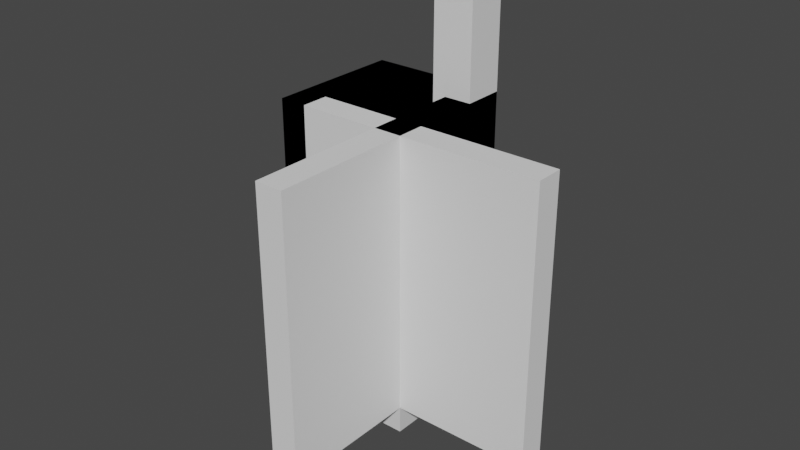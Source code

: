 # Source: gridmap_meshlibrary.blend  (saved by Blender 2.80.75; exported with 4.5.12 LTS)
import bpy
from mathutils import Matrix  # noqa: F401  (used for matrix-valued properties, if any)

bpy.ops.wm.read_factory_settings(use_empty=True)
scene = bpy.context.scene
scene.name = 'Scene'

# ---- collections
col_collection = bpy.data.collections.new('Collection'); scene.collection.children.link(col_collection)

# ---- materials (node trees are filled in below, after node groups)
mat_material = bpy.data.materials.new('Material')
mat_material.alpha_threshold = 0.0
mat_material.use_transparent_shadow = False
mat_material.line_color = (0.0, 0.0, 0.0, 1.0)

# ---- material node trees
mat_material.use_nodes = True; mat_material.node_tree.nodes.clear()
_N = mat_material.node_tree.nodes; _L = mat_material.node_tree.links
n0 = _N.new('ShaderNodeOutputMaterial'); n0.name = 'Material Output'; n0.location = (300, 300)
n1 = _N.new('ShaderNodeBsdfPrincipled'); n1.name = 'Principled BSDF'; n1.location = (10, 300)
n1.distribution = 'GGX'
n1.subsurface_method = 'BURLEY'
n1.inputs[2].default_value = 0.4
n1.inputs[3].default_value = 1.45
n1.inputs[27].default_value = (0.0, 0.0, 0.0, 1.0)
n1.inputs[28].default_value = 1.0
_L.new(n1.outputs[0], n0.inputs[0])
n0.is_active_output = True

# ---- world
world_world = bpy.data.worlds.new('World'); scene.world = world_world
world_world.use_nodes = True; world_world.node_tree.nodes.clear()
_N = world_world.node_tree.nodes; _L = world_world.node_tree.links
n0 = _N.new('ShaderNodeOutputWorld'); n0.name = 'World Output'; n0.location = (300, 300)
n1 = _N.new('ShaderNodeBackground'); n1.name = 'Background'; n1.location = (10, 300)
n1.inputs[0].default_value = (0.05088, 0.05088, 0.05088, 1.0)
_L.new(n1.outputs[0], n0.inputs[0])
n0.is_active_output = True
world_world.color = (0.05088, 0.05088, 0.05088)
world_world.use_sun_shadow = False
world_world.sun_shadow_jitter_overblur = 0.0

# ---- meshes
me_cube = bpy.data.meshes.new('Cube')
me_cube.from_pydata([(1.0, 1.0, 1.0), (1.0, 1.0, -1.0), (1.0, -1.0, 1.0), (1.0, -1.0, -1.0), (-1.0, 1.0, 1.0), (-1.0, 1.0, -1.0), (-1.0, -1.0, 1.0), (-1.0, -1.0, -1.0)], [], [(0, 4, 6, 2), (3, 2, 6, 7), (7, 6, 4, 5), (5, 1, 3, 7), (1, 0, 2, 3), (5, 4, 0, 1)])
_uv = me_cube.uv_layers.new(name='UVMap')
_uv.uv.foreach_set('vector', [0.375, 0.0, 0.625, 0.0, 0.625, 0.25, 0.375, 0.25, 0.375, 0.25, 0.625, 0.25, 0.625, 0.5, 0.375, 0.5, 0.375, 0.5, 0.625, 0.5, 0.625, 0.75, 0.375, 0.75, 0.375, 0.75, 0.625, 0.75, 0.625, 1.0, 0.375, 1.0, 0.125, 0.5, 0.375, 0.5, 0.375, 0.75, 0.125, 0.75, 0.625, 0.5, 0.875, 0.5, 0.875, 0.75, 0.625, 0.75])
me_cube.materials.append(mat_material)
me_cube.use_remesh_preserve_volume = False
me_cube.use_remesh_preserve_attributes = False
me_cube.use_mirror_vertex_groups = False
me_cube.update()
me_cube_003 = bpy.data.meshes.new('Cube.003')
me_cube_003.from_pydata([(-1.0, -1.0, -1.0), (-1.0, -1.0, 1.0), (-1.0, 1.0, -1.0), (-1.0, 1.0, 1.0), (1.0, -1.0, -1.0), (1.0, -1.0, 1.0), (1.0, 1.0, -1.0), (1.0, 1.0, 1.0)], [], [(0, 1, 3, 2), (6, 7, 5, 4), (2, 6, 4, 0), (7, 3, 1, 5)])
_uv = me_cube_003.uv_layers.new(name='UVMap')
_uv.uv.foreach_set('vector', [0.4999, 0.5001, 0.4998, 0.9999, 4.718e-05, 0.9999, 0.0001149, 0.5001, 0.4999, 0.0001041, 0.4999, 0.4999, 0.0001, 0.4999, 0.0001379, 6.61e-05, 0.125, 0.5, 0.375, 0.5, 0.375, 0.75, 0.125, 0.75, 0.625, 0.5, 0.875, 0.5, 0.875, 0.75, 0.625, 0.75])
me_cube_003.use_remesh_preserve_volume = False
me_cube_003.use_remesh_preserve_attributes = False
me_cube_003.use_mirror_vertex_groups = False
me_cube_003.update()
me_cube_004 = bpy.data.meshes.new('Cube.004')
me_cube_004.from_pydata([(-1.0, -1.4, -1.0), (-1.0, -1.4, 1.0), (-1.0, 1.0, -1.0), (-1.0, 1.0, 1.0), (1.0, -1.4, -1.0), (1.0, -1.4, 1.0), (1.0, 1.0, -1.0), (1.0, 1.0, 1.0), (-1.0, 0.6, -1.0), (-1.0, 0.6, 1.0), (1.0, 0.6, -1.0), (1.0, 0.6, 1.0), (1.0, 1.0, 1.0), (1.0, 1.0, -1.0), (1.0, 0.6, -1.0), (1.0, 0.6, 1.0), (11.0, 1.0, 1.0), (11.0, 1.0, -1.0), (11.0, 0.6, -1.0), (11.0, 0.6, 1.0)], [], [(8, 9, 3, 2), (2, 3, 7, 6), (10, 11, 5, 4), (4, 5, 1, 0), (8, 10, 4, 0), (11, 9, 1, 5), (7, 3, 9, 11), (2, 6, 10, 8), (10, 6, 13, 14), (0, 1, 9, 8), (12, 15, 19, 16), (11, 10, 14, 15), (6, 7, 12, 13), (7, 11, 15, 12), (17, 16, 19, 18), (13, 12, 16, 17), (15, 14, 18, 19), (14, 13, 17, 18)])
_uv = me_cube_004.uv_layers.new(name='UVMap')
_uv.uv.foreach_set('vector', [0.375, 0.2, 0.625, 0.2, 0.625, 0.25, 0.375, 0.25, 0.375, 0.25, 0.625, 0.25, 0.625, 0.5, 0.375, 0.5, 0.375, 0.55, 0.625, 0.55, 0.625, 0.75, 0.375, 0.75, 0.375, 0.75, 0.625, 0.75, 0.625, 1.0, 0.375, 1.0, 0.125, 0.55, 0.375, 0.55, 0.375, 0.75, 0.125, 0.75, 0.625, 0.55, 0.875, 0.55, 0.875, 0.75, 0.625, 0.75, 0.625, 0.5, 0.875, 0.5, 0.875, 0.55, 0.625, 0.55, 0.125, 0.5, 0.375, 0.5, 0.375, 0.55, 0.125, 0.55, 0.375, 0.55, 0.375, 0.5, 0.375, 0.5, 0.375, 0.55, 0.375, 0.0, 0.625, 0.0, 0.625, 0.2, 0.375, 0.2, 0.625, 0.5, 0.625, 0.55, 0.625, 0.55, 0.625, 0.5, 0.625, 0.55, 0.375, 0.55, 0.375, 0.55, 0.625, 0.55, 0.375, 0.5, 0.625, 0.5, 0.625, 0.5, 0.375, 0.5, 0.625, 0.5, 0.625, 0.55, 0.625, 0.55, 0.625, 0.5, 0.375, 0.5, 0.625, 0.5, 0.625, 0.55, 0.375, 0.55, 0.375, 0.5, 0.625, 0.5, 0.625, 0.5, 0.375, 0.5, 0.625, 0.55, 0.375, 0.55, 0.375, 0.55, 0.625, 0.55, 0.375, 0.55, 0.375, 0.5, 0.375, 0.5, 0.375, 0.55])
me_cube_004.use_remesh_preserve_volume = False
me_cube_004.use_remesh_preserve_attributes = False
me_cube_004.use_mirror_vertex_groups = False
me_cube_004.update()
me_cube_001 = bpy.data.meshes.new('Cube.001')
me_cube_001.from_pydata([(-1.0, -1.0, -1.0), (-1.0, -1.0, 1.0), (-1.0, 1.0, -1.0), (-1.0, 1.0, 1.0), (1.0, -1.0, -1.0), (1.0, -1.0, 1.0), (1.0, 1.0, -1.0), (1.0, 1.0, 1.0), (-1.0, 0.6, -1.0), (-1.0, 0.6, 1.0), (1.0, 0.6, -1.0), (1.0, 0.6, 1.0), (1.0, 1.0, 1.0), (1.0, 1.0, -1.0), (1.0, 0.6, -1.0), (1.0, 0.6, 1.0), (9.0, 1.0, 1.0), (9.0, 1.0, -1.0), (9.0, 0.6, -1.0), (9.0, 0.6, 1.0)], [], [(8, 9, 3, 2), (2, 3, 7, 6), (10, 11, 5, 4), (4, 5, 1, 0), (8, 10, 4, 0), (11, 9, 1, 5), (7, 3, 9, 11), (2, 6, 10, 8), (10, 6, 13, 14), (0, 1, 9, 8), (12, 15, 19, 16), (11, 10, 14, 15), (6, 7, 12, 13), (7, 11, 15, 12), (17, 16, 19, 18), (13, 12, 16, 17), (15, 14, 18, 19), (14, 13, 17, 18)])
_uv = me_cube_001.uv_layers.new(name='UVMap')
_uv.uv.foreach_set('vector', [0.375, 0.2, 0.625, 0.2, 0.625, 0.25, 0.375, 0.25, 0.375, 0.25, 0.625, 0.25, 0.625, 0.5, 0.375, 0.5, 0.375, 0.55, 0.625, 0.55, 0.625, 0.75, 0.375, 0.75, 0.375, 0.75, 0.625, 0.75, 0.625, 1.0, 0.375, 1.0, 0.125, 0.55, 0.375, 0.55, 0.375, 0.75, 0.125, 0.75, 0.625, 0.55, 0.875, 0.55, 0.875, 0.75, 0.625, 0.75, 0.625, 0.5, 0.875, 0.5, 0.875, 0.55, 0.625, 0.55, 0.125, 0.5, 0.375, 0.5, 0.375, 0.55, 0.125, 0.55, 0.375, 0.55, 0.375, 0.5, 0.375, 0.5, 0.375, 0.55, 0.375, 0.0, 0.625, 0.0, 0.625, 0.2, 0.375, 0.2, 0.625, 0.5, 0.625, 0.55, 0.625, 0.55, 0.625, 0.5, 0.625, 0.55, 0.375, 0.55, 0.375, 0.55, 0.625, 0.55, 0.375, 0.5, 0.625, 0.5, 0.625, 0.5, 0.375, 0.5, 0.625, 0.5, 0.625, 0.55, 0.625, 0.55, 0.625, 0.5, 0.375, 0.5, 0.625, 0.5, 0.625, 0.55, 0.375, 0.55, 0.375, 0.5, 0.625, 0.5, 0.625, 0.5, 0.375, 0.5, 0.625, 0.55, 0.375, 0.55, 0.375, 0.55, 0.625, 0.55, 0.375, 0.55, 0.375, 0.5, 0.375, 0.5, 0.375, 0.55])
me_cube_001.use_remesh_preserve_volume = False
me_cube_001.use_remesh_preserve_attributes = False
me_cube_001.use_mirror_vertex_groups = False
me_cube_001.update()
me_cube_002 = bpy.data.meshes.new('Cube.002')
me_cube_002.from_pydata([(-1.0, -1.0, -1.0), (-1.0, -1.0, 1.0), (-1.0, 1.0, -1.0), (-1.0, 1.0, 1.0), (1.0, -1.0, -1.0), (1.0, -1.0, 1.0), (1.0, 1.0, -1.0), (1.0, 1.0, 1.0)], [], [(0, 1, 3, 2), (2, 3, 7, 6), (6, 7, 5, 4), (4, 5, 1, 0), (2, 6, 4, 0), (7, 3, 1, 5)])
_uv = me_cube_002.uv_layers.new(name='UVMap')
_uv.uv.foreach_set('vector', [0.375, 0.0, 0.625, 0.0, 0.625, 0.25, 0.375, 0.25, 0.375, 0.25, 0.625, 0.25, 0.625, 0.5, 0.375, 0.5, 0.375, 0.5, 0.625, 0.5, 0.625, 0.75, 0.375, 0.75, 0.375, 0.75, 0.625, 0.75, 0.625, 1.0, 0.375, 1.0, 0.125, 0.5, 0.375, 0.5, 0.375, 0.75, 0.125, 0.75, 0.625, 0.5, 0.875, 0.5, 0.875, 0.75, 0.625, 0.75])
me_cube_002.use_remesh_preserve_volume = False
me_cube_002.use_remesh_preserve_attributes = False
me_cube_002.use_mirror_vertex_groups = False
me_cube_002.update()
me_cube_005 = bpy.data.meshes.new('Cube.005')
me_cube_005.from_pydata([(-1.0, -1.0, -1.0), (-1.0, -1.0, 1.0), (-1.0, 1.0, -1.0), (-1.0, 1.0, 1.0), (1.0, -1.0, -1.0), (1.0, -1.0, 1.0), (1.0, 1.0, -1.0), (1.0, 1.0, 1.0), (-1.0, 0.6, -1.0), (-1.0, 0.6, 1.0), (1.0, 0.6, -1.0), (1.0, 0.6, 1.0), (-9.0, 0.6, 1.0), (-9.0, 1.0, 1.0), (-9.0, 1.0, -1.0), (-9.0, 0.6, -1.0), (-7.0, 0.6, 1.0), (-7.0, 0.6, -1.0), (-7.0, 1.0, 1.0), (-7.0, 1.0, -1.0), (-9.0, -1.0, 1.0), (-9.0, -1.0, -1.0), (-7.0, -1.0, 1.0), (-7.0, -1.0, -1.0)], [], [(16, 12, 20, 22), (2, 3, 7, 6), (10, 11, 5, 4), (4, 5, 1, 0), (8, 10, 4, 0), (11, 9, 1, 5), (7, 3, 9, 11), (2, 6, 10, 8), (6, 7, 11, 10), (0, 1, 9, 8), (15, 12, 13, 14), (16, 18, 13, 12), (18, 19, 14, 13), (19, 17, 15, 14), (2, 8, 17, 19), (3, 2, 19, 18), (9, 3, 18, 16), (8, 9, 16, 17), (23, 22, 20, 21), (17, 16, 22, 23), (15, 17, 23, 21), (12, 15, 21, 20)])
_uv = me_cube_005.uv_layers.new(name='UVMap')
_uv.uv.foreach_set('vector', [0.875, 0.55, 0.875, 0.55, 0.875, 0.55, 0.875, 0.55, 0.375, 0.25, 0.625, 0.25, 0.625, 0.5, 0.375, 0.5, 0.375, 0.55, 0.625, 0.55, 0.625, 0.75, 0.375, 0.75, 0.375, 0.75, 0.625, 0.75, 0.625, 1.0, 0.375, 1.0, 0.125, 0.55, 0.375, 0.55, 0.375, 0.75, 0.125, 0.75, 0.625, 0.55, 0.875, 0.55, 0.875, 0.75, 0.625, 0.75, 0.625, 0.5, 0.875, 0.5, 0.875, 0.55, 0.625, 0.55, 0.125, 0.5, 0.375, 0.5, 0.375, 0.55, 0.125, 0.55, 0.375, 0.5, 0.625, 0.5, 0.625, 0.55, 0.375, 0.55, 0.375, 0.0, 0.625, 0.0, 0.625, 0.2, 0.375, 0.2, 0.375, 0.2, 0.625, 0.2, 0.625, 0.25, 0.375, 0.25, 0.875, 0.55, 0.875, 0.5, 0.875, 0.5, 0.875, 0.55, 0.625, 0.25, 0.375, 0.25, 0.375, 0.25, 0.625, 0.25, 0.125, 0.5, 0.125, 0.55, 0.125, 0.55, 0.125, 0.5, 0.125, 0.5, 0.125, 0.55, 0.125, 0.55, 0.125, 0.5, 0.625, 0.25, 0.375, 0.25, 0.375, 0.25, 0.625, 0.25, 0.875, 0.55, 0.875, 0.5, 0.875, 0.5, 0.875, 0.55, 0.375, 0.2, 0.625, 0.2, 0.625, 0.2, 0.375, 0.2, 0.375, 0.2, 0.625, 0.2, 0.625, 0.2, 0.375, 0.2, 0.375, 0.2, 0.625, 0.2, 0.625, 0.2, 0.375, 0.2, 0.125, 0.55, 0.125, 0.55, 0.125, 0.55, 0.125, 0.55, 0.625, 0.2, 0.375, 0.2, 0.375, 0.2, 0.625, 0.2])
me_cube_005.use_remesh_preserve_volume = False
me_cube_005.use_remesh_preserve_attributes = False
me_cube_005.use_mirror_vertex_groups = False
me_cube_005.update()
me_cube_006 = bpy.data.meshes.new('Cube.006')
me_cube_006.from_pydata([(-1.0, -1.0, -1.0), (-1.0, -1.0, 1.0), (-1.0, 1.0, -1.0), (-1.0, 1.0, 1.0), (1.0, -1.0, -1.0), (1.0, -1.0, 1.0), (1.0, 1.0, -1.0), (1.0, 1.0, 1.0), (7.0, -1.0, -1.0), (7.0, -1.0, 1.0), (7.0, 1.0, -1.0), (7.0, 1.0, 1.0), (9.0, -1.0, -1.0), (9.0, -1.0, 1.0), (9.0, 1.0, -1.0), (9.0, 1.0, 1.0)], [], [(0, 1, 3, 2), (6, 7, 5, 4), (2, 6, 4, 0), (7, 3, 1, 5), (8, 9, 11, 10), (14, 15, 13, 12), (10, 14, 12, 8), (15, 11, 9, 13)])
_uv = me_cube_006.uv_layers.new(name='UVMap')
_uv.uv.foreach_set('vector', [0.4999, 0.5001, 0.4998, 0.9999, 4.718e-05, 0.9999, 0.0001149, 0.5001, 0.4999, 0.0001041, 0.4999, 0.4999, 0.0001, 0.4999, 0.0001379, 6.61e-05, 0.125, 0.5, 0.375, 0.5, 0.375, 0.75, 0.125, 0.75, 0.625, 0.5, 0.875, 0.5, 0.875, 0.75, 0.625, 0.75, 0.4999, 0.5001, 0.4998, 0.9999, 4.718e-05, 0.9999, 0.0001149, 0.5001, 0.4999, 0.0001041, 0.4999, 0.4999, 0.0001, 0.4999, 0.0001379, 6.61e-05, 0.125, 0.5, 0.375, 0.5, 0.375, 0.75, 0.125, 0.75, 0.625, 0.5, 0.875, 0.5, 0.875, 0.75, 0.625, 0.75])
me_cube_006.use_remesh_preserve_volume = False
me_cube_006.use_remesh_preserve_attributes = False
me_cube_006.use_mirror_vertex_groups = False
me_cube_006.update()
me_cube_008 = bpy.data.meshes.new('Cube.008')
me_cube_008.from_pydata([(-1.0, -1.0, -1.0), (-1.0, -1.0, 1.0), (-1.0, 1.0, -1.0), (-1.0, 1.0, 1.0), (1.0, -1.0, -1.0), (1.0, -1.0, 1.0), (1.0, 1.0, -1.0), (1.0, 1.0, 1.0), (-1.0, 0.6, -1.0), (-1.0, 0.6, 1.0), (1.0, 0.6, -1.0), (1.0, 0.6, 1.0), (-9.0, 0.6, 1.0), (-9.0, 1.0, 1.0), (-9.0, 1.0, -1.0), (-9.0, 0.6, -1.0), (-7.0, 0.6, 1.0), (-7.0, 0.6, -1.0), (-7.0, 1.0, 1.0), (-7.0, 1.0, -1.0), (-9.0, -1.0, 1.0), (-9.0, -1.0, -1.0), (-7.0, -1.0, 1.0), (-7.0, -1.0, -1.0), (-9.0, -0.6, 1.0), (-7.0, -0.6, 1.0), (-7.0, -0.6, -1.0), (-9.0, -0.6, -1.0), (-1.0, -0.6, -1.0), (1.0, -0.6, 1.0), (-1.0, -0.6, 1.0), (1.0, -0.6, -1.0)], [], [(25, 24, 20, 22), (29, 5, 4, 31, 10, 6, 7, 11), (28, 31, 4, 0), (29, 30, 1, 5), (7, 3, 9, 11), (2, 6, 10, 8), (3, 7, 6, 2, 19, 14, 13, 18), (28, 30, 9, 8), (16, 18, 13, 12), (12, 13, 14, 15, 27, 21, 20, 24), (19, 17, 15, 14), (2, 8, 17, 19), (9, 3, 18, 16), (8, 9, 16, 17), (25, 22, 1, 30), (27, 26, 23, 21), (15, 17, 26, 27), (17, 16, 25, 26), (16, 12, 24, 25), (0, 1, 30, 28), (11, 9, 30, 29), (8, 10, 31, 28), (26, 25, 30, 28), (23, 26, 28, 0), (4, 5, 1, 22, 20, 21, 23, 0)])
_uv = me_cube_008.uv_layers.new(name='UVMap')
_uv.uv.foreach_set('vector', [0.875, 0.55, 0.875, 0.55, 0.875, 0.55, 0.875, 0.55, 0.625, 0.7, 0.625, 0.75, 0.375, 0.75, 0.375, 0.7, 0.375, 0.55, 0.375, 0.5, 0.625, 0.5, 0.625, 0.55, 0.125, 0.7, 0.375, 0.7, 0.375, 0.75, 0.125, 0.75, 0.625, 0.7, 0.875, 0.7, 0.875, 0.75, 0.625, 0.75, 0.625, 0.5, 0.875, 0.5, 0.875, 0.55, 0.625, 0.55, 0.125, 0.5, 0.375, 0.5, 0.375, 0.55, 0.125, 0.55, 0.625, 0.25, 0.625, 0.5, 0.375, 0.5, 0.375, 0.25, 0.375, 0.25, 0.375, 0.25, 0.625, 0.25, 0.625, 0.25, 0.375, 0.05, 0.625, 0.05, 0.625, 0.2, 0.375, 0.2, 0.875, 0.55, 0.875, 0.5, 0.875, 0.5, 0.875, 0.55, 0.625, 0.2, 0.625, 0.25, 0.375, 0.25, 0.375, 0.2, 0.375, 0.2, 0.375, 0.2, 0.625, 0.2, 0.625, 0.2, 0.125, 0.5, 0.125, 0.55, 0.125, 0.55, 0.125, 0.5, 0.125, 0.5, 0.125, 0.55, 0.125, 0.55, 0.125, 0.5, 0.875, 0.55, 0.875, 0.5, 0.875, 0.5, 0.875, 0.55, 0.375, 0.2, 0.625, 0.2, 0.625, 0.2, 0.375, 0.2, 0.875, 0.55, 0.875, 0.55, 0.875, 0.55, 0.875, 0.55, 0.125, 0.55, 0.125, 0.55, 0.125, 0.55, 0.125, 0.55, 0.125, 0.55, 0.125, 0.55, 0.125, 0.55, 0.125, 0.55, 0.375, 0.2, 0.625, 0.2, 0.625, 0.2, 0.375, 0.2, 0.875, 0.55, 0.875, 0.55, 0.875, 0.55, 0.875, 0.55, 0.375, 0.0, 0.625, 0.0, 0.625, 0.05, 0.375, 0.05, 0.625, 0.55, 0.875, 0.55, 0.875, 0.7, 0.625, 0.7, 0.125, 0.55, 0.375, 0.55, 0.375, 0.7, 0.125, 0.7, 0.375, 0.2, 0.625, 0.2, 0.625, 0.2, 0.375, 0.2, 0.125, 0.55, 0.125, 0.55, 0.125, 0.55, 0.125, 0.55, 0.375, 0.75, 0.625, 0.75, 0.625, 0.2, 0.625, 0.2, 0.625, 0.2, 0.375, 0.2, 0.375, 0.2, 0.375, 1.0])
me_cube_008.use_remesh_preserve_volume = False
me_cube_008.use_remesh_preserve_attributes = False
me_cube_008.use_mirror_vertex_groups = False
me_cube_008.update()

# ---- objects
ob_floor = bpy.data.objects.new('Floor', me_cube)
ob_culledwall = bpy.data.objects.new('CulledWall', me_cube_003)
ob_corner_external = bpy.data.objects.new('Corner External', me_cube_004)
ob_corner_internal = bpy.data.objects.new('Corner Internal', me_cube_001)
ob_cornerpost = bpy.data.objects.new('CornerPost', me_cube_002)
ob_curve = bpy.data.objects.new('Curve', me_cube_005)
ob_double = bpy.data.objects.new('Double', me_cube_006)
ob_box = bpy.data.objects.new('Box', me_cube_008)

# ---- transforms, parenting, visibility, modifiers, constraints
ob_floor.location = (0.0, 0.0, 0.0)
ob_floor.scale = (1.0, 1.0, 0.2)
ob_floor.lock_rotations_4d = False
ob_floor.empty_display_type = 'ARROWS'
ob_floor.lineart.crease_threshold = 0.0
ob_culledwall.location = (0.8, 0.0, 2.2)
ob_culledwall.scale = (0.2, 1.0, 2.0)
ob_culledwall.lineart.crease_threshold = 0.0
ob_corner_external.location = (0.8, -1.6, 2.2)
ob_corner_external.scale = (0.2, 1.0, 2.0)
ob_corner_external.lineart.crease_threshold = 0.0
ob_corner_internal.location = (-0.8, 0.0, 2.2)
ob_corner_internal.scale = (0.2, 1.0, 2.0)
ob_corner_internal.lineart.crease_threshold = 0.0
ob_cornerpost.location = (0.7, 0.7, 3.2)
ob_cornerpost.scale = (0.3, 0.3, 3.0)
ob_cornerpost.lineart.crease_threshold = 0.0
ob_curve.location = (0.8, 0.0, 2.2)
ob_curve.scale = (0.2, 1.0, 2.0)
ob_curve.lineart.crease_threshold = 0.0
ob_double.location = (-0.8, 0.0, 2.2)
ob_double.scale = (0.2, 1.0, 2.0)
ob_double.lineart.crease_threshold = 0.0
ob_box.location = (0.8, 0.0, 2.2)
ob_box.scale = (0.2, 1.0, 2.0)
ob_box.lineart.crease_threshold = 0.0

# ---- collection membership
col_collection.objects.link(ob_floor)
col_collection.objects.link(ob_culledwall)
col_collection.objects.link(ob_corner_external)
col_collection.objects.link(ob_corner_internal)
col_collection.objects.link(ob_cornerpost)
col_collection.objects.link(ob_curve)
col_collection.objects.link(ob_double)
col_collection.objects.link(ob_box)

# ---- scene / render settings (as saved in the file)
scene.frame_start = 1; scene.frame_end = 250; scene.frame_set(1)
scene.render.engine = 'BLENDER_EEVEE_NEXT'
scene.cycles.use_denoising = False
scene.cycles.samples = 128
scene.cycles.sampling_pattern = 'TABULATED_SOBOL'
scene.cycles.use_adaptive_sampling = False
scene.cycles.use_light_tree = False
scene.view_settings.view_transform = 'Filmic'
bpy.context.view_layer.update()

# ---- added for rendering (the .blend has no active camera and no usable light): camera, sun
cam_auto = bpy.data.cameras.new('AutoCamera')
cam_auto.lens = 50.0
cam_auto.sensor_width = 36.0
cam_auto.clip_end = 1000.0
ob_auto_camera = bpy.data.objects.new('AutoCamera', cam_auto)
scene.collection.objects.link(ob_auto_camera)
ob_auto_camera.location = (8.90296, -10.4835, 9.32236)
ob_auto_camera.rotation_euler = (1.09748, -7.21219e-08, 0.694738)
scene.camera = ob_auto_camera
light_auto_sun = bpy.data.lights.new('AutoSun', 'SUN')
light_auto_sun.energy = 3.0
light_auto_sun.angle = 0.0523599
ob_auto_sun = bpy.data.objects.new('AutoSun', light_auto_sun)
scene.collection.objects.link(ob_auto_sun)
ob_auto_sun.rotation_euler = (0.872665, 0.174533, 0.523599)
bpy.context.view_layer.update()
